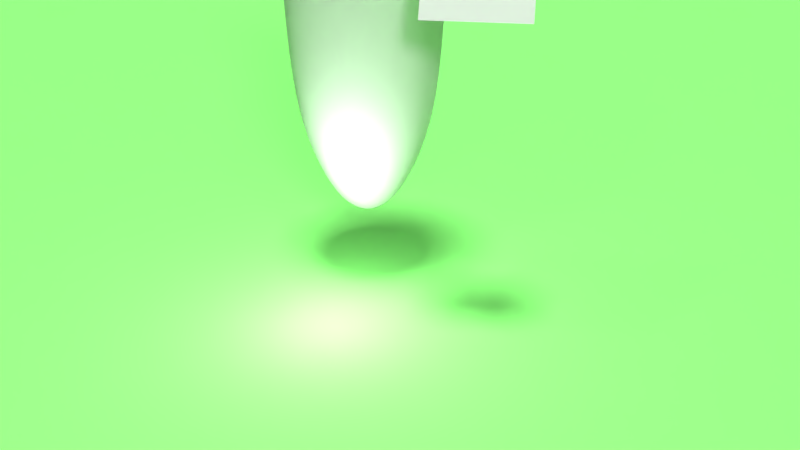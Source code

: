 # Source: Usuario.blend  (saved by Blender 2.79.0; exported with 4.5.12 LTS)
import bpy
from mathutils import Matrix  # noqa: F401  (used for matrix-valued properties, if any)

bpy.ops.wm.read_factory_settings(use_empty=True)
scene = bpy.context.scene
scene.name = 'Scene'

# ---- collections
col_collection_1 = bpy.data.collections.new('Collection 1'); scene.collection.children.link(col_collection_1)

# ---- materials (node trees are filled in below, after node groups)
mat_material_005 = bpy.data.materials.new('Material.005')
mat_material_005.alpha_threshold = 0.0
mat_material_005.roughness = 0.5
mat_material_002 = bpy.data.materials.new('Material.002')
mat_material_002.alpha_threshold = 0.0
mat_material_002.roughness = 0.5
mat_material_001 = bpy.data.materials.new('Material.001')
mat_material_001.alpha_threshold = 0.0
mat_material_001.roughness = 0.5

# ---- material node trees
mat_material_005.use_nodes = True; mat_material_005.node_tree.nodes.clear()
_N = mat_material_005.node_tree.nodes; _L = mat_material_005.node_tree.links
n0 = _N.new('ShaderNodeOutputMaterial'); n0.name = 'Material Output'; n0.location = (300, 300)
n1 = _N.new('ShaderNodeBsdfDiffuse'); n1.name = 'Diffuse BSDF'; n1.location = (10, 300)
n1.inputs[0].default_value = (0.2789, 1.0, 0.2122, 1.0)
_L.new(n1.outputs[0], n0.inputs[0])
n0.is_active_output = True
mat_material_002.use_nodes = True; mat_material_002.node_tree.nodes.clear()
_N = mat_material_002.node_tree.nodes; _L = mat_material_002.node_tree.links
n0 = _N.new('ShaderNodeOutputMaterial'); n0.name = 'Material Output'; n0.location = (300, 300)
n1 = _N.new('ShaderNodeBsdfDiffuse'); n1.name = 'Diffuse BSDF'; n1.location = (10, 300)
_L.new(n1.outputs[0], n0.inputs[0])
n0.is_active_output = True
mat_material_001.use_nodes = True; mat_material_001.node_tree.nodes.clear()
_N = mat_material_001.node_tree.nodes; _L = mat_material_001.node_tree.links
n0 = _N.new('ShaderNodeOutputMaterial'); n0.name = 'Material Output'; n0.location = (300, 300)
n1 = _N.new('ShaderNodeBsdfDiffuse'); n1.name = 'Diffuse BSDF'; n1.location = (10, 300)
n1.inputs[0].default_value = (0.723, 0.723, 0.723, 1.0)
_L.new(n1.outputs[0], n0.inputs[0])
n0.is_active_output = True

# ---- world
world_world = bpy.data.worlds.new('World'); scene.world = world_world
world_world.color = (0.05088, 0.05088, 0.05088)
world_world.use_sun_shadow = False
world_world.sun_shadow_jitter_overblur = 0.0
world_world.cycles.sampling_method = 'MANUAL'

# ---- cameras
cam_camera = bpy.data.cameras.new('Camera')
cam_camera.clip_end = 100.0
cam_camera.lens = 35.0
cam_camera.sensor_width = 32.0
cam_camera.sensor_height = 18.0
cam_camera.ortho_scale = 7.314
cam_camera.dof.focus_distance = 0.0

# ---- lights
light_lamp = bpy.data.lights.new('Lamp', 'POINT')
light_lamp.transmission_factor = 0.0
light_lamp.cutoff_distance = 30.0
light_lamp.energy = 3.0
light_lamp.shadow_buffer_clip_start = 1.001
light_lamp.shadow_soft_size = 0.1
light_lamp.shadow_maximum_resolution = 0.006
light_lamp.use_absolute_resolution = True
light_lamp_001 = bpy.data.lights.new('Lamp.001', 'SUN')
light_lamp_001.transmission_factor = 0.0
light_lamp_001.cutoff_distance = 30.0
light_lamp_001.angle = 0.1993
light_lamp_001.energy = 3.0
light_lamp_001.shadow_buffer_clip_start = 1.001
light_lamp_001.shadow_soft_size = 0.1
light_lamp_001.shadow_cascade_max_distance = 1000.0
light_lamp_002 = bpy.data.lights.new('Lamp.002', 'POINT')
light_lamp_002.transmission_factor = 0.0
light_lamp_002.cutoff_distance = 30.0
light_lamp_002.energy = 100.0
light_lamp_002.shadow_buffer_clip_start = 1.001
light_lamp_002.shadow_soft_size = 0.1
light_lamp_002.shadow_maximum_resolution = 0.006
light_lamp_002.use_absolute_resolution = True
light_lamp_003 = bpy.data.lights.new('Lamp.003', 'SUN')
light_lamp_003.transmission_factor = 0.0
light_lamp_003.cutoff_distance = 30.0
light_lamp_003.angle = 0.1993
light_lamp_003.energy = 1.0
light_lamp_003.shadow_buffer_clip_start = 1.001
light_lamp_003.shadow_soft_size = 0.1
light_lamp_003.shadow_cascade_max_distance = 1000.0
light_lamp_004 = bpy.data.lights.new('Lamp.004', 'POINT')
light_lamp_004.transmission_factor = 0.0
light_lamp_004.cutoff_distance = 30.0
light_lamp_004.energy = 100.0
light_lamp_004.shadow_buffer_clip_start = 1.001
light_lamp_004.shadow_soft_size = 0.1
light_lamp_004.shadow_maximum_resolution = 0.006
light_lamp_004.use_absolute_resolution = True

# ---- meshes
me_plane_001 = bpy.data.meshes.new('Plane.001')
me_plane_001.from_pydata([(-1.0, -1.0, 0.0), (1.0, -1.0, 0.0), (-1.0, 1.0, 0.0), (1.0, 1.0, 0.0)], [], [(0, 1, 3, 2)])
me_plane_001.materials.append(mat_material_005)
me_plane_001.use_remesh_preserve_volume = False
me_plane_001.use_remesh_preserve_attributes = False
me_plane_001.use_mirror_vertex_groups = False
me_plane_001.update()
me_plane = bpy.data.meshes.new('Plane')
me_plane.from_pydata([(-1.0, -1.0, 0.0), (1.0, -1.0, 0.0), (-1.0, 1.0, 0.0), (1.0, 1.0, 0.0)], [], [(0, 1, 3, 2)])
me_plane.materials.append(mat_material_002)
me_plane.use_remesh_preserve_volume = False
me_plane.use_remesh_preserve_attributes = False
me_plane.use_mirror_vertex_groups = False
me_plane.update()
me_cylinder = bpy.data.meshes.new('Cylinder')
me_cylinder.from_pydata([(7.443e-08, 0.09776, -0.9163), (5.871e-08, 0.3207, 1.0), (0.01746, 0.09619, -0.9163), (0.05726, 0.3155, 1.0), (0.03435, 0.09153, -0.9163), (0.1127, 0.3002, 1.0), (0.05014, 0.08392, -0.9163), (0.1645, 0.2753, 1.0), (0.06432, 0.07362, -0.9163), (0.211, 0.2415, 1.0), (0.07643, 0.06095, -0.9163), (0.2507, 0.1999, 1.0), (0.08609, 0.04633, -0.9163), (0.2824, 0.152, 1.0), (0.09297, 0.03021, -0.9163), (0.305, 0.09909, 1.0), (0.09687, 0.01312, -0.9163), (0.3178, 0.04304, 1.0), (0.09766, -0.004386, -0.9163), (0.3203, -0.01439, 1.0), (0.09531, -0.02175, -0.9163), (0.3126, -0.07136, 1.0), (0.08989, -0.03842, -0.9163), (0.2949, -0.126, 1.0), (0.08159, -0.05385, -0.9163), (0.2676, -0.1767, 1.0), (0.07066, -0.06756, -0.9163), (0.2318, -0.2216, 1.0), (0.05746, -0.07909, -0.9163), (0.1885, -0.2594, 1.0), (0.04242, -0.08808, -0.9163), (0.1391, -0.2889, 1.0), (0.02601, -0.09424, -0.9163), (0.08531, -0.3091, 1.0), (0.008763, -0.09737, -0.9163), (0.02874, -0.3194, 1.0), (-0.008763, -0.09737, -0.9163), (-0.02874, -0.3194, 1.0), (-0.02601, -0.09424, -0.9163), (-0.08531, -0.3091, 1.0), (-0.04242, -0.08808, -0.9163), (-0.1391, -0.2889, 1.0), (-0.05746, -0.07909, -0.9163), (-0.1885, -0.2594, 1.0), (-0.07066, -0.06756, -0.9163), (-0.2318, -0.2216, 1.0), (-0.08159, -0.05386, -0.9163), (-0.2676, -0.1767, 1.0), (-0.08989, -0.03842, -0.9163), (-0.2949, -0.126, 1.0), (-0.09531, -0.02175, -0.9163), (-0.3126, -0.07136, 1.0), (-0.09766, -0.004386, -0.9163), (-0.3203, -0.01439, 1.0), (-0.09687, 0.01312, -0.9163), (-0.3178, 0.04304, 1.0), (-0.09297, 0.03021, -0.9163), (-0.305, 0.09909, 1.0), (-0.08609, 0.04633, -0.9163), (-0.2824, 0.152, 1.0), (-0.07643, 0.06095, -0.9163), (-0.2507, 0.1999, 1.0), (-0.06432, 0.07362, -0.9163), (-0.211, 0.2415, 1.0), (-0.05014, 0.08392, -0.9163), (-0.1645, 0.2753, 1.0), (-0.03435, 0.09153, -0.9163), (-0.1127, 0.3002, 1.0), (-0.01746, 0.09619, -0.9163), (-0.05726, 0.3155, 1.0), (0.0, 1.0, 0.3403), (0.1786, 0.9839, 0.3403), (0.3514, 0.9362, 0.3403), (0.5129, 0.8584, 0.3403), (0.6579, 0.7531, 0.3403), (0.7818, 0.6235, 0.3403), (0.8806, 0.4739, 0.3403), (0.9511, 0.309, 0.3403), (0.9909, 0.1342, 0.3403), (0.999, -0.04486, 0.3403), (0.9749, -0.2225, 0.3403), (0.9195, -0.393, 0.3403), (0.8346, -0.5509, 0.3403), (0.7228, -0.6911, 0.3403), (0.5878, -0.809, 0.3403), (0.4339, -0.901, 0.3403), (0.266, -0.964, 0.3403), (0.08964, -0.996, 0.3403), (-0.08964, -0.996, 0.3403), (-0.266, -0.964, 0.3403), (-0.4339, -0.901, 0.3403), (-0.5878, -0.809, 0.3403), (-0.7228, -0.6911, 0.3403), (-0.8346, -0.5509, 0.3403), (-0.9195, -0.393, 0.3403), (-0.9749, -0.2225, 0.3403), (-0.999, -0.04486, 0.3403), (-0.9909, 0.1342, 0.3403), (-0.9511, 0.309, 0.3403), (-0.8806, 0.4739, 0.3403), (-0.7818, 0.6235, 0.3403), (-0.6579, 0.7531, 0.3403), (-0.5129, 0.8584, 0.3403), (-0.3514, 0.9362, 0.3403), (-0.1786, 0.9839, 0.3403), (0.1648, 0.9082, -0.2599), (0.3243, 0.8642, -0.2599), (0.4734, 0.7924, -0.2599), (0.6073, 0.6951, -0.2599), (0.7217, 0.5755, -0.2599), (0.8128, 0.4374, -0.2599), (0.8779, 0.2852, -0.2599), (0.9147, 0.1239, -0.2599), (0.9221, -0.04141, -0.2599), (0.8999, -0.2054, -0.2599), (0.8488, -0.3628, -0.2599), (0.7703, -0.5085, -0.2599), (0.6672, -0.6379, -0.2599), (0.5425, -0.7468, -0.2599), (0.4005, -0.8316, -0.2599), (0.2456, -0.8898, -0.2599), (0.08274, -0.9193, -0.2599), (-0.08274, -0.9193, -0.2599), (-0.2456, -0.8898, -0.2599), (-0.4005, -0.8316, -0.2599), (-0.5425, -0.7467, -0.2599), (-0.6672, -0.6379, -0.2599), (-0.7703, -0.5085, -0.2599), (-0.8488, -0.3628, -0.2599), (-0.8999, -0.2054, -0.2599), (-0.9221, -0.04141, -0.2599), (-0.9147, 0.1239, -0.2599), (-0.8779, 0.2852, -0.2599), (-0.8128, 0.4374, -0.2599), (-0.7217, 0.5755, -0.2599), (-0.6073, 0.6951, -0.2599), (-0.4734, 0.7924, -0.2599), (-0.3243, 0.8642, -0.2599), (-0.1648, 0.9082, -0.2599), (5.827e-09, 0.923, -0.2599), (0.1178, 0.6493, -0.6207), (0.2319, 0.6179, -0.6207), (0.3385, 0.5665, -0.6207), (0.4342, 0.497, -0.6207), (0.516, 0.4115, -0.6207), (0.5812, 0.3127, -0.6207), (0.6277, 0.2039, -0.6207), (0.654, 0.08859, -0.6207), (0.6593, -0.02961, -0.6207), (0.6434, -0.1469, -0.6207), (0.6068, -0.2594, -0.6207), (0.5508, -0.3636, -0.6207), (0.477, -0.4561, -0.6207), (0.3879, -0.5339, -0.6207), (0.2863, -0.5946, -0.6207), (0.1756, -0.6362, -0.6207), (0.05916, -0.6573, -0.6207), (-0.05916, -0.6573, -0.6207), (-0.1756, -0.6362, -0.6207), (-0.2863, -0.5946, -0.6207), (-0.3879, -0.5339, -0.6207), (-0.477, -0.4561, -0.6207), (-0.5508, -0.3636, -0.6207), (-0.6068, -0.2594, -0.6207), (-0.6434, -0.1469, -0.6207), (-0.6593, -0.02961, -0.6207), (-0.654, 0.08859, -0.6207), (-0.6277, 0.2039, -0.6207), (-0.5812, 0.3127, -0.6207), (-0.516, 0.4115, -0.6207), (-0.4342, 0.497, -0.6207), (-0.3385, 0.5665, -0.6207), (-0.2319, 0.6179, -0.6207), (-0.1178, 0.6493, -0.6207), (3.59e-08, 0.66, -0.6207), (0.0, 1.0, 0.6334), (0.1786, 0.9839, 0.6334), (0.3514, 0.9362, 0.6334), (0.5129, 0.8584, 0.6334), (0.6579, 0.7531, 0.6334), (0.7818, 0.6235, 0.6334), (0.8806, 0.4739, 0.6334), (0.9511, 0.309, 0.6334), (0.9909, 0.1342, 0.6334), (0.999, -0.04486, 0.6334), (0.9749, -0.2225, 0.6334), (0.9195, -0.393, 0.6334), (0.8346, -0.5509, 0.6334), (0.7228, -0.6911, 0.6334), (0.5878, -0.809, 0.6334), (0.4339, -0.901, 0.6334), (0.266, -0.964, 0.6334), (0.08964, -0.996, 0.6334), (-0.08964, -0.996, 0.6334), (-0.266, -0.964, 0.6334), (-0.4339, -0.901, 0.6334), (-0.5878, -0.809, 0.6334), (-0.7228, -0.6911, 0.6334), (-0.8346, -0.5509, 0.6334), (-0.9195, -0.393, 0.6334), (-0.9749, -0.2225, 0.6334), (-0.999, -0.04486, 0.6334), (-0.9909, 0.1342, 0.6334), (-0.9511, 0.309, 0.6334), (-0.8806, 0.4739, 0.6334), (-0.7818, 0.6235, 0.6334), (-0.6579, 0.7531, 0.6334), (-0.5129, 0.8584, 0.6334), (-0.3514, 0.9362, 0.6334), (-0.1786, 0.9839, 0.6334), (3.864e-09, 0.8849, 0.8901), (0.158, 0.8707, 0.8901), (0.3109, 0.8285, 0.8901), (0.4539, 0.7597, 0.8901), (0.5822, 0.6664, 0.8901), (0.6919, 0.5517, 0.8901), (0.7793, 0.4193, 0.8901), (0.8416, 0.2735, 0.8901), (0.8769, 0.1188, 0.8901), (0.884, -0.0397, 0.8901), (0.8627, -0.1969, 0.8901), (0.8137, -0.3478, 0.8901), (0.7385, -0.4875, 0.8901), (0.6396, -0.6115, 0.8901), (0.5201, -0.7159, 0.8901), (0.384, -0.7973, 0.8901), (0.2354, -0.853, 0.8901), (0.07932, -0.8814, 0.8901), (-0.07932, -0.8814, 0.8901), (-0.2354, -0.853, 0.8901), (-0.384, -0.7973, 0.8901), (-0.5201, -0.7159, 0.8901), (-0.6396, -0.6115, 0.8901), (-0.7385, -0.4875, 0.8901), (-0.8137, -0.3478, 0.8901), (-0.8627, -0.1969, 0.8901), (-0.884, -0.0397, 0.8901), (-0.8769, 0.1188, 0.8901), (-0.8416, 0.2735, 0.8901), (-0.7793, 0.4193, 0.8901), (-0.6919, 0.5517, 0.8901), (-0.5822, 0.6664, 0.8901), (-0.4539, 0.7597, 0.8901), (-0.3109, 0.8285, 0.8901), (-0.158, 0.8707, 0.8901), (1.72e-08, 0.7294, 0.945), (0.1302, 0.7177, 0.945), (0.2563, 0.6829, 0.945), (0.3741, 0.6262, 0.945), (0.4799, 0.5493, 0.945), (0.5703, 0.4548, 0.945), (0.6423, 0.3456, 0.945), (0.6937, 0.2254, 0.945), (0.7228, 0.09791, 0.945), (0.7287, -0.03272, 0.945), (0.7111, -0.1623, 0.945), (0.6707, -0.2867, 0.945), (0.6088, -0.4018, 0.945), (0.5272, -0.5041, 0.945), (0.4287, -0.5901, 0.945), (0.3165, -0.6572, 0.945), (0.1941, -0.7031, 0.945), (0.06538, -0.7265, 0.945), (-0.06538, -0.7265, 0.945), (-0.1941, -0.7031, 0.945), (-0.3165, -0.6572, 0.945), (-0.4287, -0.5901, 0.945), (-0.5272, -0.5041, 0.945), (-0.6088, -0.4018, 0.945), (-0.6707, -0.2867, 0.945), (-0.7111, -0.1623, 0.945), (-0.7287, -0.03272, 0.945), (-0.7228, 0.09791, 0.945), (-0.6937, 0.2254, 0.945), (-0.6423, 0.3456, 0.945), (-0.5703, 0.4548, 0.945), (-0.4799, 0.5493, 0.945), (-0.3741, 0.6262, 0.945), (-0.2563, 0.6829, 0.945), (-0.1302, 0.7177, 0.945), (0.06565, 0.3618, -0.8475), (0.1292, 0.3443, -0.8475), (0.1886, 0.3156, -0.8475), (0.2419, 0.2769, -0.8475), (0.2875, 0.2293, -0.8475), (0.3238, 0.1742, -0.8475), (0.3497, 0.1136, -0.8475), (0.3644, 0.04936, -0.8475), (0.3673, -0.0165, -0.8475), (0.3585, -0.08182, -0.8475), (0.3381, -0.1445, -0.8475), (0.3069, -0.2026, -0.8475), (0.2658, -0.2541, -0.8475), (0.2161, -0.2975, -0.8475), (0.1595, -0.3313, -0.8475), (0.09782, -0.3544, -0.8475), (0.03296, -0.3662, -0.8475), (-0.03296, -0.3662, -0.8475), (-0.09782, -0.3544, -0.8475), (-0.1595, -0.3313, -0.8475), (-0.2161, -0.2975, -0.8475), (-0.2658, -0.2541, -0.8475), (-0.3069, -0.2026, -0.8475), (-0.3381, -0.1445, -0.8475), (-0.3585, -0.08182, -0.8475), (-0.3673, -0.0165, -0.8475), (-0.3644, 0.04936, -0.8475), (-0.3497, 0.1136, -0.8475), (-0.3238, 0.1742, -0.8475), (-0.2875, 0.2293, -0.8475), (-0.2419, 0.2769, -0.8475), (-0.1886, 0.3156, -0.8475), (-0.1292, 0.3443, -0.8475), (-0.06565, 0.3618, -0.8475), (4.627e-08, 0.3677, -0.8475), (0.1725, 0.9505, 0.7909), (0.3395, 0.9045, 0.7909), (0.4955, 0.8293, 0.7909), (0.6356, 0.7275, 0.7909), (0.7553, 0.6023, 0.7909), (0.8507, 0.4578, 0.7909), (0.9188, 0.2985, 0.7909), (0.9573, 0.1297, 0.7909), (0.9651, -0.04334, 0.7909), (0.9418, -0.215, 0.7909), (0.8883, -0.3797, 0.7909), (0.8063, -0.5322, 0.7909), (0.6983, -0.6676, 0.7909), (0.5678, -0.7816, 0.7909), (0.4192, -0.8704, 0.7909), (0.257, -0.9313, 0.7909), (0.0866, -0.9622, 0.7909), (-0.0866, -0.9622, 0.7909), (-0.257, -0.9313, 0.7909), (-0.4192, -0.8704, 0.7909), (-0.5678, -0.7816, 0.7909), (-0.6983, -0.6676, 0.7909), (-0.8063, -0.5322, 0.7909), (-0.8883, -0.3797, 0.7909), (-0.9418, -0.215, 0.7909), (-0.9651, -0.04334, 0.7909), (-0.9573, 0.1297, 0.7909), (-0.9188, 0.2985, 0.7909), (-0.8507, 0.4578, 0.7909), (-0.7553, 0.6023, 0.7909), (-0.6356, 0.7275, 0.7909), (-0.4955, 0.8293, 0.7909), (-0.3395, 0.9045, 0.7909), (-0.1725, 0.9505, 0.7909), (-4.629e-10, 0.9661, 0.7909)], [], [(245, 1, 3, 246), (246, 3, 5, 247), (247, 5, 7, 248), (248, 7, 9, 249), (249, 9, 11, 250), (250, 11, 13, 251), (251, 13, 15, 252), (252, 15, 17, 253), (253, 17, 19, 254), (254, 19, 21, 255), (255, 21, 23, 256), (256, 23, 25, 257), (257, 25, 27, 258), (258, 27, 29, 259), (259, 29, 31, 260), (260, 31, 33, 261), (261, 33, 35, 262), (262, 35, 37, 263), (263, 37, 39, 264), (264, 39, 41, 265), (265, 41, 43, 266), (266, 43, 45, 267), (267, 45, 47, 268), (268, 47, 49, 269), (269, 49, 51, 270), (270, 51, 53, 271), (271, 53, 55, 272), (272, 55, 57, 273), (273, 57, 59, 274), (274, 59, 61, 275), (275, 61, 63, 276), (276, 63, 65, 277), (277, 65, 67, 278), (3, 1, 69, 67, 65, 63, 61, 59, 57, 55, 53, 51, 49, 47, 45, 43, 41, 39, 37, 35, 33, 31, 29, 27, 25, 23, 21, 19, 17, 15, 13, 11, 9, 7, 5), (278, 67, 69, 279), (279, 69, 1, 245), (0, 2, 4, 6, 8, 10, 12, 14, 16, 18, 20, 22, 24, 26, 28, 30, 32, 34, 36, 38, 40, 42, 44, 46, 48, 50, 52, 54, 56, 58, 60, 62, 64, 66, 68), (138, 104, 70, 139), (137, 103, 104, 138), (136, 102, 103, 137), (135, 101, 102, 136), (134, 100, 101, 135), (133, 99, 100, 134), (132, 98, 99, 133), (131, 97, 98, 132), (130, 96, 97, 131), (129, 95, 96, 130), (128, 94, 95, 129), (127, 93, 94, 128), (126, 92, 93, 127), (125, 91, 92, 126), (124, 90, 91, 125), (123, 89, 90, 124), (122, 88, 89, 123), (121, 87, 88, 122), (120, 86, 87, 121), (119, 85, 86, 120), (118, 84, 85, 119), (117, 83, 84, 118), (116, 82, 83, 117), (115, 81, 82, 116), (114, 80, 81, 115), (113, 79, 80, 114), (112, 78, 79, 113), (111, 77, 78, 112), (110, 76, 77, 111), (109, 75, 76, 110), (108, 74, 75, 109), (107, 73, 74, 108), (106, 72, 73, 107), (105, 71, 72, 106), (139, 70, 71, 105), (174, 139, 105, 140), (140, 105, 106, 141), (141, 106, 107, 142), (142, 107, 108, 143), (143, 108, 109, 144), (144, 109, 110, 145), (145, 110, 111, 146), (146, 111, 112, 147), (147, 112, 113, 148), (148, 113, 114, 149), (149, 114, 115, 150), (150, 115, 116, 151), (151, 116, 117, 152), (152, 117, 118, 153), (153, 118, 119, 154), (154, 119, 120, 155), (155, 120, 121, 156), (156, 121, 122, 157), (157, 122, 123, 158), (158, 123, 124, 159), (159, 124, 125, 160), (160, 125, 126, 161), (161, 126, 127, 162), (162, 127, 128, 163), (163, 128, 129, 164), (164, 129, 130, 165), (165, 130, 131, 166), (166, 131, 132, 167), (167, 132, 133, 168), (168, 133, 134, 169), (169, 134, 135, 170), (170, 135, 136, 171), (171, 136, 137, 172), (172, 137, 138, 173), (173, 138, 139, 174), (313, 173, 174, 314), (312, 172, 173, 313), (311, 171, 172, 312), (310, 170, 171, 311), (309, 169, 170, 310), (308, 168, 169, 309), (307, 167, 168, 308), (306, 166, 167, 307), (305, 165, 166, 306), (304, 164, 165, 305), (303, 163, 164, 304), (302, 162, 163, 303), (301, 161, 162, 302), (300, 160, 161, 301), (299, 159, 160, 300), (298, 158, 159, 299), (297, 157, 158, 298), (296, 156, 157, 297), (295, 155, 156, 296), (294, 154, 155, 295), (293, 153, 154, 294), (292, 152, 153, 293), (291, 151, 152, 292), (290, 150, 151, 291), (289, 149, 150, 290), (288, 148, 149, 289), (287, 147, 148, 288), (286, 146, 147, 287), (285, 145, 146, 286), (284, 144, 145, 285), (283, 143, 144, 284), (282, 142, 143, 283), (281, 141, 142, 282), (280, 140, 141, 281), (314, 174, 140, 280), (104, 209, 175, 70), (103, 208, 209, 104), (102, 207, 208, 103), (101, 206, 207, 102), (100, 205, 206, 101), (99, 204, 205, 100), (98, 203, 204, 99), (97, 202, 203, 98), (96, 201, 202, 97), (95, 200, 201, 96), (94, 199, 200, 95), (93, 198, 199, 94), (92, 197, 198, 93), (91, 196, 197, 92), (90, 195, 196, 91), (89, 194, 195, 90), (88, 193, 194, 89), (87, 192, 193, 88), (86, 191, 192, 87), (85, 190, 191, 86), (84, 189, 190, 85), (83, 188, 189, 84), (82, 187, 188, 83), (81, 186, 187, 82), (80, 185, 186, 81), (79, 184, 185, 80), (78, 183, 184, 79), (77, 182, 183, 78), (76, 181, 182, 77), (75, 180, 181, 76), (74, 179, 180, 75), (73, 178, 179, 74), (72, 177, 178, 73), (71, 176, 177, 72), (70, 175, 176, 71), (348, 244, 210, 349), (347, 243, 244, 348), (346, 242, 243, 347), (345, 241, 242, 346), (344, 240, 241, 345), (343, 239, 240, 344), (342, 238, 239, 343), (341, 237, 238, 342), (340, 236, 237, 341), (339, 235, 236, 340), (338, 234, 235, 339), (337, 233, 234, 338), (336, 232, 233, 337), (335, 231, 232, 336), (334, 230, 231, 335), (333, 229, 230, 334), (332, 228, 229, 333), (331, 227, 228, 332), (330, 226, 227, 331), (329, 225, 226, 330), (328, 224, 225, 329), (327, 223, 224, 328), (326, 222, 223, 327), (325, 221, 222, 326), (324, 220, 221, 325), (323, 219, 220, 324), (322, 218, 219, 323), (321, 217, 218, 322), (320, 216, 217, 321), (319, 215, 216, 320), (318, 214, 215, 319), (317, 213, 214, 318), (316, 212, 213, 317), (315, 211, 212, 316), (349, 210, 211, 315), (244, 279, 245, 210), (243, 278, 279, 244), (242, 277, 278, 243), (241, 276, 277, 242), (240, 275, 276, 241), (239, 274, 275, 240), (238, 273, 274, 239), (237, 272, 273, 238), (236, 271, 272, 237), (235, 270, 271, 236), (234, 269, 270, 235), (233, 268, 269, 234), (232, 267, 268, 233), (231, 266, 267, 232), (230, 265, 266, 231), (229, 264, 265, 230), (228, 263, 264, 229), (227, 262, 263, 228), (226, 261, 262, 227), (225, 260, 261, 226), (224, 259, 260, 225), (223, 258, 259, 224), (222, 257, 258, 223), (221, 256, 257, 222), (220, 255, 256, 221), (219, 254, 255, 220), (218, 253, 254, 219), (217, 252, 253, 218), (216, 251, 252, 217), (215, 250, 251, 216), (214, 249, 250, 215), (213, 248, 249, 214), (212, 247, 248, 213), (211, 246, 247, 212), (210, 245, 246, 211), (0, 314, 280, 2), (2, 280, 281, 4), (4, 281, 282, 6), (6, 282, 283, 8), (8, 283, 284, 10), (10, 284, 285, 12), (12, 285, 286, 14), (14, 286, 287, 16), (16, 287, 288, 18), (18, 288, 289, 20), (20, 289, 290, 22), (22, 290, 291, 24), (24, 291, 292, 26), (26, 292, 293, 28), (28, 293, 294, 30), (30, 294, 295, 32), (32, 295, 296, 34), (34, 296, 297, 36), (36, 297, 298, 38), (38, 298, 299, 40), (40, 299, 300, 42), (42, 300, 301, 44), (44, 301, 302, 46), (46, 302, 303, 48), (48, 303, 304, 50), (50, 304, 305, 52), (52, 305, 306, 54), (54, 306, 307, 56), (56, 307, 308, 58), (58, 308, 309, 60), (60, 309, 310, 62), (62, 310, 311, 64), (64, 311, 312, 66), (66, 312, 313, 68), (68, 313, 314, 0), (175, 349, 315, 176), (176, 315, 316, 177), (177, 316, 317, 178), (178, 317, 318, 179), (179, 318, 319, 180), (180, 319, 320, 181), (181, 320, 321, 182), (182, 321, 322, 183), (183, 322, 323, 184), (184, 323, 324, 185), (185, 324, 325, 186), (186, 325, 326, 187), (187, 326, 327, 188), (188, 327, 328, 189), (189, 328, 329, 190), (190, 329, 330, 191), (191, 330, 331, 192), (192, 331, 332, 193), (193, 332, 333, 194), (194, 333, 334, 195), (195, 334, 335, 196), (196, 335, 336, 197), (197, 336, 337, 198), (198, 337, 338, 199), (199, 338, 339, 200), (200, 339, 340, 201), (201, 340, 341, 202), (202, 341, 342, 203), (203, 342, 343, 204), (204, 343, 344, 205), (205, 344, 345, 206), (206, 345, 346, 207), (207, 346, 347, 208), (208, 347, 348, 209), (209, 348, 349, 175)])
me_cylinder.polygons.foreach_set('use_smooth', [True] * 317)
me_cylinder.materials.append(mat_material_001)
me_cylinder.use_remesh_preserve_volume = False
me_cylinder.use_remesh_preserve_attributes = False
me_cylinder.use_mirror_vertex_groups = False
me_cylinder.update()
me_sphere = bpy.data.meshes.new('Sphere')
me_sphere.from_pydata([(0.0, 0.1951, 0.9808), (0.0, 0.3827, 0.9239), (0.0, 0.5556, 0.8315), (0.0, 0.7071, 0.7071), (0.0, 0.8315, 0.5556), (0.0, 0.9239, 0.3827), (0.0, 0.9808, 0.1951), (0.0, 1.0, 7.55e-08), (0.0, 0.9808, -0.1951), (0.0, 0.5556, -0.8315), (0.03806, 0.1913, 0.9808), (0.07466, 0.3753, 0.9239), (0.1084, 0.5449, 0.8315), (0.1379, 0.6935, 0.7071), (0.1622, 0.8155, 0.5556), (0.1802, 0.9061, 0.3827), (0.1913, 0.9619, 0.1951), (0.1951, 0.9808, 7.55e-08), (0.1913, 0.9619, -0.1951), (0.1802, 0.9061, -0.3827), (0.1622, 0.8155, -0.5556), (0.1379, 0.6935, -0.7071), (0.1084, 0.5449, -0.8315), (0.07466, 0.3753, -0.9239), (0.03806, 0.1913, -0.9808), (0.07466, 0.1802, 0.9808), (0.1464, 0.3536, 0.9239), (0.2126, 0.5133, 0.8315), (0.2706, 0.6533, 0.7071), (0.3182, 0.7682, 0.5556), (0.3536, 0.8536, 0.3827), (0.3753, 0.9061, 0.1951), (0.3827, 0.9239, 7.55e-08), (0.3753, 0.9061, -0.1951), (0.3536, 0.8536, -0.3827), (0.3182, 0.7682, -0.5556), (0.2706, 0.6533, -0.7071), (0.2126, 0.5133, -0.8315), (0.1464, 0.3536, -0.9239), (0.07466, 0.1802, -0.9808), (0.1084, 0.1622, 0.9808), (0.2126, 0.3182, 0.9239), (0.3087, 0.4619, 0.8315), (0.3928, 0.5879, 0.7071), (0.4619, 0.6913, 0.5556), (0.5133, 0.7682, 0.3827), (0.5449, 0.8155, 0.1951), (0.5556, 0.8315, 7.55e-08), (0.5449, 0.8155, -0.1951), (0.5133, 0.7682, -0.3827), (0.4619, 0.6913, -0.5556), (0.3928, 0.5879, -0.7071), (0.3087, 0.4619, -0.8315), (0.2126, 0.3182, -0.9239), (0.1084, 0.1622, -0.9808), (0.1379, 0.1379, 0.9808), (0.2706, 0.2706, 0.9239), (0.3928, 0.3928, 0.8315), (0.5, 0.5, 0.7071), (0.5879, 0.5879, 0.5556), (0.6533, 0.6533, 0.3827), (0.6935, 0.6935, 0.1951), (0.7071, 0.7071, 7.55e-08), (0.6935, 0.6935, -0.1951), (0.6533, 0.6533, -0.3827), (0.5879, 0.5879, -0.5556), (0.5, 0.5, -0.7071), (0.3928, 0.3928, -0.8315), (0.2706, 0.2706, -0.9239), (0.1379, 0.1379, -0.9808), (0.1622, 0.1084, 0.9808), (0.3182, 0.2126, 0.9239), (0.4619, 0.3087, 0.8315), (0.5879, 0.3928, 0.7071), (0.6913, 0.4619, 0.5556), (0.7682, 0.5133, 0.3827), (0.8155, 0.5449, 0.1951), (0.8315, 0.5556, 7.55e-08), (0.8155, 0.5449, -0.1951), (0.7682, 0.5133, -0.3827), (0.6913, 0.4619, -0.5556), (0.5879, 0.3928, -0.7071), (0.4619, 0.3087, -0.8315), (0.3182, 0.2126, -0.9239), (0.1622, 0.1084, -0.9808), (0.1802, 0.07466, 0.9808), (0.3536, 0.1464, 0.9239), (0.5133, 0.2126, 0.8315), (0.6533, 0.2706, 0.7071), (0.7682, 0.3182, 0.5556), (0.8536, 0.3536, 0.3827), (0.9061, 0.3753, 0.1951), (0.9239, 0.3827, 7.55e-08), (0.9061, 0.3753, -0.1951), (0.8536, 0.3536, -0.3827), (0.7682, 0.3182, -0.5556), (0.6533, 0.2706, -0.7071), (0.5133, 0.2126, -0.8315), (0.3536, 0.1464, -0.9239), (0.1802, 0.07466, -0.9808), (0.1913, 0.03806, 0.9808), (0.3753, 0.07466, 0.9239), (0.5449, 0.1084, 0.8315), (0.6935, 0.1379, 0.7071), (0.8155, 0.1622, 0.5556), (0.9061, 0.1802, 0.3827), (0.9619, 0.1913, 0.1951), (0.9808, 0.1951, 7.55e-08), (0.9619, 0.1913, -0.1951), (0.9061, 0.1802, -0.3827), (0.8155, 0.1622, -0.5556), (0.6935, 0.1379, -0.7071), (0.5449, 0.1084, -0.8315), (0.3753, 0.07466, -0.9239), (0.1913, 0.03806, -0.9808), (0.1951, -3.266e-07, 0.9808), (0.3827, -3.192e-07, 0.9239), (0.5556, -3.117e-07, 0.8315), (0.7071, -3.192e-07, 0.7071), (0.8315, -3.341e-07, 0.5556), (0.9239, -2.745e-07, 0.3827), (0.9808, -3.937e-07, 0.1951), (1.0, -3.788e-07, 7.55e-08), (0.9808, -3.937e-07, -0.1951), (0.9239, -2.298e-07, -0.3827), (0.8315, -3.341e-07, -0.5556), (0.7071, -3.192e-07, -0.7071), (0.5556, -3.415e-07, -0.8315), (0.3827, -3.043e-07, -0.9239), (0.1951, -3.08e-07, -0.9808), (0.1913, -0.03806, 0.9808), (0.3753, -0.07466, 0.9239), (0.5449, -0.1084, 0.8315), (0.6935, -0.138, 0.7071), (0.8155, -0.1622, 0.5556), (0.9061, -0.1802, 0.3827), (0.9619, -0.1913, 0.1951), (0.9808, -0.1951, 7.55e-08), (0.9619, -0.1913, -0.1951), (0.9061, -0.1802, -0.3827), (0.8155, -0.1622, -0.5556), (0.6935, -0.138, -0.7071), (0.5449, -0.1084, -0.8315), (0.3753, -0.07466, -0.9239), (0.1913, -0.03806, -0.9808), (0.1802, -0.07466, 0.9808), (0.3536, -0.1464, 0.9239), (0.5133, -0.2126, 0.8315), (0.6533, -0.2706, 0.7071), (0.7682, -0.3182, 0.5556), (0.8536, -0.3536, 0.3827), (0.9061, -0.3753, 0.1951), (0.9239, -0.3827, 7.55e-08), (0.9061, -0.3753, -0.1951), (0.8536, -0.3536, -0.3827), (0.7682, -0.3182, -0.5556), (0.6533, -0.2706, -0.7071), (0.5133, -0.2126, -0.8315), (0.3536, -0.1464, -0.9239), (0.1802, -0.07466, -0.9808), (0.1622, -0.1084, 0.9808), (0.3182, -0.2126, 0.9239), (0.4619, -0.3087, 0.8315), (0.5879, -0.3928, 0.7071), (0.6913, -0.4619, 0.5556), (0.7682, -0.5133, 0.3827), (0.8155, -0.5449, 0.1951), (0.8315, -0.5556, 7.55e-08), (0.8155, -0.5449, -0.1951), (0.7682, -0.5133, -0.3827), (0.6913, -0.4619, -0.5556), (0.5879, -0.3928, -0.7071), (0.4619, -0.3087, -0.8315), (0.3182, -0.2126, -0.9239), (0.1622, -0.1084, -0.9808), (0.1379, -0.138, 0.9808), (0.2706, -0.2706, 0.9239), (0.3928, -0.3928, 0.8315), (0.5, -0.5, 0.7071), (0.5879, -0.5879, 0.5556), (0.6533, -0.6533, 0.3827), (0.6935, -0.6935, 0.1951), (0.7071, -0.7071, 7.55e-08), (0.6935, -0.6935, -0.1951), (0.6533, -0.6533, -0.3827), (0.5879, -0.5879, -0.5556), (0.5, -0.5, -0.7071), (0.3928, -0.3928, -0.8315), (0.2706, -0.2706, -0.9239), (0.1379, -0.138, -0.9808), (0.1084, -0.1622, 0.9808), (0.2126, -0.3182, 0.9239), (0.3087, -0.4619, 0.8315), (0.3928, -0.5879, 0.7071), (0.4619, -0.6913, 0.5556), (0.5133, -0.7682, 0.3827), (0.5449, -0.8155, 0.1951), (0.5556, -0.8315, 7.55e-08), (0.5449, -0.8155, -0.1951), (0.5133, -0.7682, -0.3827), (0.4619, -0.6913, -0.5556), (0.3928, -0.5879, -0.7071), (0.3087, -0.4619, -0.8315), (0.2126, -0.3182, -0.9239), (0.1084, -0.1622, -0.9808), (0.0, -3.258e-07, -1.0), (0.07466, -0.1802, 0.9808), (0.1464, -0.3536, 0.9239), (0.2126, -0.5133, 0.8315), (0.2706, -0.6533, 0.7071), (0.3182, -0.7682, 0.5556), (0.3536, -0.8536, 0.3827), (0.3753, -0.9061, 0.1951), (0.3827, -0.9239, 7.55e-08), (0.3753, -0.9061, -0.1951), (0.3536, -0.8536, -0.3827), (0.3182, -0.7682, -0.5556), (0.2706, -0.6533, -0.7071), (0.2126, -0.5133, -0.8315), (0.1464, -0.3536, -0.9239), (0.07466, -0.1802, -0.9808), (0.03806, -0.1913, 0.9808), (0.07466, -0.3753, 0.9239), (0.1084, -0.5449, 0.8315), (0.1379, -0.6935, 0.7071), (0.1622, -0.8155, 0.5556), (0.1802, -0.9061, 0.3827), (0.1913, -0.9619, 0.1951), (0.1951, -0.9808, 7.55e-08), (0.1913, -0.9619, -0.1951), (0.1802, -0.9061, -0.3827), (0.1622, -0.8155, -0.5556), (0.1379, -0.6935, -0.7071), (0.1084, -0.5449, -0.8315), (0.07466, -0.3753, -0.9239), (0.03806, -0.1913, -0.9808), (-7.212e-09, -0.1951, 0.9808), (4.122e-08, -0.3827, 0.9239), (2.632e-08, -0.5556, 0.8315), (-2.584e-08, -0.7071, 0.7071), (-8.544e-08, -0.8315, 0.5556), (6.357e-08, -0.9239, 0.3827), (-8.544e-08, -0.9808, 0.1951), (-1.003e-07, -1.0, 7.55e-08), (-8.544e-08, -0.9808, -0.1951), (6.357e-08, -0.9239, -0.3827), (-8.544e-08, -0.8315, -0.5556), (-2.584e-08, -0.7071, -0.7071), (-1.094e-08, -0.5556, -0.8315), (3.964e-09, -0.3827, -0.9239), (3.964e-09, -0.1951, -0.9808), (-0.03806, -0.1913, 0.9808), (-0.07466, -0.3753, 0.9239), (-0.1084, -0.5449, 0.8315), (-0.1379, -0.6935, 0.7071), (-0.1622, -0.8155, 0.5556), (-0.1802, -0.9061, 0.3827), (-0.1913, -0.9619, 0.1951), (-0.1951, -0.9808, 7.55e-08), (-0.1913, -0.9619, -0.1951), (-0.1802, -0.9061, -0.3827), (-0.1622, -0.8155, -0.5556), (-0.1379, -0.6935, -0.7071), (-0.1084, -0.5449, -0.8315), (-0.07466, -0.3753, -0.9239), (-0.03806, -0.1913, -0.9808), (-0.07466, -0.1802, 0.9808), (-0.1464, -0.3536, 0.9239), (-0.2126, -0.5133, 0.8315), (-0.2706, -0.6533, 0.7071), (-0.3182, -0.7682, 0.5556), (-0.3536, -0.8536, 0.3827), (-0.3753, -0.9061, 0.1951), (-0.3827, -0.9239, 7.55e-08), (-0.3753, -0.9061, -0.1951), (-0.3536, -0.8536, -0.3827), (-0.3182, -0.7682, -0.5556), (-0.2706, -0.6533, -0.7071), (-0.2126, -0.5133, -0.8315), (-0.1464, -0.3536, -0.9239), (-0.07466, -0.1802, -0.9808), (-0.1084, -0.1622, 0.9808), (-0.2126, -0.3182, 0.9239), (-0.3087, -0.4619, 0.8315), (-0.3928, -0.5879, 0.7071), (-0.4619, -0.6913, 0.5556), (-0.5133, -0.7682, 0.3827), (-0.5449, -0.8155, 0.1951), (-0.5556, -0.8315, 7.55e-08), (-0.5449, -0.8155, -0.1951), (-0.5133, -0.7682, -0.3827), (-0.4619, -0.6913, -0.5556), (-0.3928, -0.5879, -0.7071), (-0.3087, -0.4619, -0.8315), (-0.2126, -0.3182, -0.9239), (-0.1084, -0.1622, -0.9808), (-2.304e-07, -5.562e-07, 1.0), (-0.1379, -0.138, 0.9808), (-0.2706, -0.2706, 0.9239), (-0.3928, -0.3928, 0.8315), (-0.5, -0.5, 0.7071), (-0.5879, -0.5879, 0.5556), (-0.6533, -0.6533, 0.3827), (-0.6935, -0.6935, 0.1951), (-0.7071, -0.7071, 7.55e-08), (-0.6935, -0.6935, -0.1951), (-0.6533, -0.6533, -0.3827), (-0.5879, -0.5879, -0.5556), (-0.5, -0.5, -0.7071), (-0.3928, -0.3928, -0.8315), (-0.2706, -0.2706, -0.9239), (-0.1379, -0.1379, -0.9808), (-0.1622, -0.1084, 0.9808), (-0.3182, -0.2126, 0.9239), (-0.4619, -0.3087, 0.8315), (-0.5879, -0.3928, 0.7071), (-0.6913, -0.4619, 0.5556), (-0.7682, -0.5133, 0.3827), (-0.8155, -0.5449, 0.1951), (-0.8315, -0.5556, 7.55e-08), (-0.8155, -0.5449, -0.1951), (-0.7682, -0.5133, -0.3827), (-0.6913, -0.4619, -0.5556), (-0.5879, -0.3928, -0.7071), (-0.4619, -0.3087, -0.8315), (-0.3182, -0.2126, -0.9239), (-0.1622, -0.1084, -0.9808), (-0.1802, -0.07466, 0.9808), (-0.3536, -0.1464, 0.9239), (-0.5133, -0.2126, 0.8315), (-0.6533, -0.2706, 0.7071), (-0.7682, -0.3182, 0.5556), (-0.8536, -0.3536, 0.3827), (-0.9061, -0.3753, 0.1951), (-0.9239, -0.3827, 7.55e-08), (-0.9061, -0.3753, -0.1951), (-0.8536, -0.3536, -0.3827), (-0.7682, -0.3182, -0.5556), (-0.6533, -0.2706, -0.7071), (-0.5133, -0.2126, -0.8315), (-0.3536, -0.1464, -0.9239), (-0.1802, -0.07466, -0.9808), (-0.1913, -0.03806, 0.9808), (-0.3753, -0.07466, 0.9239), (-0.5449, -0.1084, 0.8315), (-0.6935, -0.1379, 0.7071), (-0.8155, -0.1622, 0.5556), (-0.9061, -0.1802, 0.3827), (-0.9619, -0.1913, 0.1951), (-0.9808, -0.1951, 7.55e-08), (-0.9619, -0.1913, -0.1951), (-0.9061, -0.1802, -0.3827), (-0.8155, -0.1622, -0.5556), (-0.6935, -0.1379, -0.7071), (-0.5449, -0.1084, -0.8315), (-0.3753, -0.07466, -0.9239), (-0.1913, -0.03806, -0.9808), (-0.1951, -3.117e-07, 0.9808), (-0.3827, -2.819e-07, 0.9239), (-0.5556, -2.819e-07, 0.8315), (-0.7071, -1.851e-07, 0.7071), (-0.8315, -1.404e-07, 0.5556), (-0.9239, -3.192e-07, 0.3827), (-0.9808, -9.567e-08, 0.1951), (-1.0, -1.404e-07, 7.55e-08), (-0.9808, -9.567e-08, -0.1951), (-0.9239, -3.192e-07, -0.3827), (-0.8315, -1.404e-07, -0.5556), (-0.7071, -1.851e-07, -0.7071), (-0.5556, -2.596e-07, -0.8315), (-0.3827, -2.521e-07, -0.9239), (-0.1951, -3.155e-07, -0.9808), (-0.1913, 0.03806, 0.9808), (-0.3753, 0.07466, 0.9239), (-0.5449, 0.1084, 0.8315), (-0.6935, 0.1379, 0.7071), (-0.8155, 0.1622, 0.5556), (-0.9061, 0.1802, 0.3827), (-0.9619, 0.1913, 0.1951), (-0.9808, 0.1951, 7.55e-08), (-0.9619, 0.1913, -0.1951), (-0.9061, 0.1802, -0.3827), (-0.8155, 0.1622, -0.5556), (-0.6935, 0.1379, -0.7071), (-0.5449, 0.1084, -0.8315), (-0.3753, 0.07466, -0.9239), (-0.1913, 0.03806, -0.9808), (-0.1802, 0.07466, 0.9808), (-0.3536, 0.1464, 0.9239), (-0.5133, 0.2126, 0.8315), (-0.6533, 0.2706, 0.7071), (-0.7682, 0.3182, 0.5556), (-0.8536, 0.3536, 0.3827), (-0.9061, 0.3753, 0.1951), (-0.9239, 0.3827, 7.55e-08), (-0.9061, 0.3753, -0.1951), (-0.8536, 0.3536, -0.3827), (-0.7682, 0.3182, -0.5556), (-0.6533, 0.2706, -0.7071), (-0.5133, 0.2126, -0.8315), (-0.3536, 0.1464, -0.9239), (-0.1802, 0.07466, -0.9808), (-0.1622, 0.1084, 0.9808), (-0.3182, 0.2126, 0.9239), (-0.4619, 0.3087, 0.8315), (-0.5879, 0.3928, 0.7071), (-0.6913, 0.4619, 0.5556), (-0.7682, 0.5133, 0.3827), (-0.8155, 0.5449, 0.1951), (-0.8315, 0.5556, 7.55e-08), (-0.8155, 0.5449, -0.1951), (-0.7682, 0.5133, -0.3827), (-0.6913, 0.4619, -0.5556), (-0.5879, 0.3928, -0.7071), (-0.4619, 0.3087, -0.8315), (-0.3182, 0.2126, -0.9239), (-0.1622, 0.1084, -0.9808), (-0.1379, 0.1379, 0.9808), (-0.2706, 0.2706, 0.9239), (-0.3928, 0.3928, 0.8315), (-0.5, 0.5, 0.7071), (-0.5879, 0.5879, 0.5556), (-0.6533, 0.6533, 0.3827), (-0.6935, 0.6935, 0.1951), (-0.7071, 0.7071, 7.55e-08), (-0.6935, 0.6935, -0.1951), (-0.6533, 0.6533, -0.3827), (-0.5879, 0.5879, -0.5556), (-0.5, 0.5, -0.7071), (-0.3928, 0.3928, -0.8315), (-0.2706, 0.2706, -0.9239), (-0.1379, 0.1379, -0.9808), (-0.1084, 0.1622, 0.9808), (-0.2126, 0.3182, 0.9239), (-0.3087, 0.4619, 0.8315), (-0.3928, 0.5879, 0.7071), (-0.4619, 0.6913, 0.5556), (-0.5133, 0.7682, 0.3827), (-0.5449, 0.8155, 0.1951), (-0.5556, 0.8315, 7.55e-08), (-0.5449, 0.8155, -0.1951), (-0.5133, 0.7682, -0.3827), (-0.4619, 0.6913, -0.5556), (-0.3928, 0.5879, -0.7071), (-0.3087, 0.4619, -0.8315), (-0.2126, 0.3182, -0.9239), (-0.1084, 0.1622, -0.9808), (-0.07466, 0.1802, 0.9808), (-0.1464, 0.3536, 0.9239), (-0.2126, 0.5133, 0.8315), (-0.2706, 0.6533, 0.7071), (-0.3182, 0.7682, 0.5556), (-0.3536, 0.8536, 0.3827), (-0.3753, 0.9061, 0.1951), (-0.3827, 0.9239, 7.55e-08), (-0.3753, 0.9061, -0.1951), (-0.3536, 0.8536, -0.3827), (-0.3182, 0.7682, -0.5556), (-0.2706, 0.6533, -0.7071), (-0.2126, 0.5133, -0.8315), (-0.1464, 0.3536, -0.9239), (-0.07466, 0.1802, -0.9808), (-0.03806, 0.1913, 0.9808), (-0.07466, 0.3753, 0.9239), (-0.1084, 0.5449, 0.8315), (-0.1379, 0.6935, 0.7071), (-0.1622, 0.8155, 0.5556), (-0.1802, 0.9061, 0.3827), (-0.1913, 0.9619, 0.1951), (-0.1951, 0.9808, 7.55e-08), (-0.1913, 0.9619, -0.1951), (-0.1802, 0.9061, -0.3827), (-0.1622, 0.8155, -0.5556), (-0.1379, 0.6935, -0.7071), (-0.1084, 0.5449, -0.8315), (-0.07466, 0.3753, -0.9239), (-0.03806, 0.1913, -0.9808), (6.357e-08, 0.9239, -0.3827), (2.722e-07, 0.8315, -0.5556), (1.53e-07, 0.7071, -0.7071), (7.847e-08, 0.3827, -0.9239), (1.514e-08, 0.1951, -0.9808)], [], [(6, 5, 15, 16), (481, 480, 23, 24), (7, 6, 16, 17), (0, 296, 10), (205, 481, 24), (8, 7, 17, 18), (1, 0, 10, 11), (477, 8, 18, 19), (2, 1, 11, 12), (478, 477, 19, 20), (3, 2, 12, 13), (479, 478, 20, 21), (4, 3, 13, 14), (9, 479, 21, 22), (5, 4, 14, 15), (480, 9, 22, 23), (22, 21, 36, 37), (15, 14, 29, 30), (23, 22, 37, 38), (16, 15, 30, 31), (24, 23, 38, 39), (17, 16, 31, 32), (10, 296, 25), (205, 24, 39), (18, 17, 32, 33), (11, 10, 25, 26), (19, 18, 33, 34), (12, 11, 26, 27), (20, 19, 34, 35), (13, 12, 27, 28), (21, 20, 35, 36), (14, 13, 28, 29), (34, 33, 48, 49), (27, 26, 41, 42), (35, 34, 49, 50), (28, 27, 42, 43), (36, 35, 50, 51), (29, 28, 43, 44), (37, 36, 51, 52), (30, 29, 44, 45), (38, 37, 52, 53), (31, 30, 45, 46), (39, 38, 53, 54), (32, 31, 46, 47), (25, 296, 40), (205, 39, 54), (33, 32, 47, 48), (26, 25, 40, 41), (53, 52, 67, 68), (46, 45, 60, 61), (54, 53, 68, 69), (47, 46, 61, 62), (40, 296, 55), (205, 54, 69), (48, 47, 62, 63), (41, 40, 55, 56), (49, 48, 63, 64), (42, 41, 56, 57), (50, 49, 64, 65), (43, 42, 57, 58), (51, 50, 65, 66), (44, 43, 58, 59), (52, 51, 66, 67), (45, 44, 59, 60), (57, 56, 71, 72), (65, 64, 79, 80), (58, 57, 72, 73), (66, 65, 80, 81), (59, 58, 73, 74), (67, 66, 81, 82), (60, 59, 74, 75), (68, 67, 82, 83), (61, 60, 75, 76), (69, 68, 83, 84), (62, 61, 76, 77), (55, 296, 70), (205, 69, 84), (63, 62, 77, 78), (56, 55, 70, 71), (64, 63, 78, 79), (76, 75, 90, 91), (84, 83, 98, 99), (77, 76, 91, 92), (70, 296, 85), (205, 84, 99), (78, 77, 92, 93), (71, 70, 85, 86), (79, 78, 93, 94), (72, 71, 86, 87), (80, 79, 94, 95), (73, 72, 87, 88), (81, 80, 95, 96), (74, 73, 88, 89), (82, 81, 96, 97), (75, 74, 89, 90), (83, 82, 97, 98), (95, 94, 109, 110), (88, 87, 102, 103), (96, 95, 110, 111), (89, 88, 103, 104), (97, 96, 111, 112), (90, 89, 104, 105), (98, 97, 112, 113), (91, 90, 105, 106), (99, 98, 113, 114), (92, 91, 106, 107), (85, 296, 100), (205, 99, 114), (93, 92, 107, 108), (86, 85, 100, 101), (94, 93, 108, 109), (87, 86, 101, 102), (114, 113, 128, 129), (107, 106, 121, 122), (100, 296, 115), (205, 114, 129), (108, 107, 122, 123), (101, 100, 115, 116), (109, 108, 123, 124), (102, 101, 116, 117), (110, 109, 124, 125), (103, 102, 117, 118), (111, 110, 125, 126), (104, 103, 118, 119), (112, 111, 126, 127), (105, 104, 119, 120), (113, 112, 127, 128), (106, 105, 120, 121), (118, 117, 132, 133), (126, 125, 140, 141), (119, 118, 133, 134), (127, 126, 141, 142), (120, 119, 134, 135), (128, 127, 142, 143), (121, 120, 135, 136), (129, 128, 143, 144), (122, 121, 136, 137), (115, 296, 130), (205, 129, 144), (123, 122, 137, 138), (116, 115, 130, 131), (124, 123, 138, 139), (117, 116, 131, 132), (125, 124, 139, 140), (137, 136, 151, 152), (130, 296, 145), (205, 144, 159), (138, 137, 152, 153), (131, 130, 145, 146), (139, 138, 153, 154), (132, 131, 146, 147), (140, 139, 154, 155), (133, 132, 147, 148), (141, 140, 155, 156), (134, 133, 148, 149), (142, 141, 156, 157), (135, 134, 149, 150), (143, 142, 157, 158), (136, 135, 150, 151), (144, 143, 158, 159), (156, 155, 170, 171), (149, 148, 163, 164), (157, 156, 171, 172), (150, 149, 164, 165), (158, 157, 172, 173), (151, 150, 165, 166), (159, 158, 173, 174), (152, 151, 166, 167), (145, 296, 160), (205, 159, 174), (153, 152, 167, 168), (146, 145, 160, 161), (154, 153, 168, 169), (147, 146, 161, 162), (155, 154, 169, 170), (148, 147, 162, 163), (205, 174, 189), (168, 167, 182, 183), (161, 160, 175, 176), (169, 168, 183, 184), (162, 161, 176, 177), (170, 169, 184, 185), (163, 162, 177, 178), (171, 170, 185, 186), (164, 163, 178, 179), (172, 171, 186, 187), (165, 164, 179, 180), (173, 172, 187, 188), (166, 165, 180, 181), (174, 173, 188, 189), (167, 166, 181, 182), (160, 296, 175), (187, 186, 201, 202), (180, 179, 194, 195), (188, 187, 202, 203), (181, 180, 195, 196), (189, 188, 203, 204), (182, 181, 196, 197), (175, 296, 190), (205, 189, 204), (183, 182, 197, 198), (176, 175, 190, 191), (184, 183, 198, 199), (177, 176, 191, 192), (185, 184, 199, 200), (178, 177, 192, 193), (186, 185, 200, 201), (179, 178, 193, 194), (191, 190, 206, 207), (199, 198, 214, 215), (192, 191, 207, 208), (200, 199, 215, 216), (193, 192, 208, 209), (201, 200, 216, 217), (194, 193, 209, 210), (202, 201, 217, 218), (195, 194, 210, 211), (203, 202, 218, 219), (196, 195, 211, 212), (204, 203, 219, 220), (197, 196, 212, 213), (190, 296, 206), (205, 204, 220), (198, 197, 213, 214), (211, 210, 225, 226), (219, 218, 233, 234), (212, 211, 226, 227), (220, 219, 234, 235), (213, 212, 227, 228), (206, 296, 221), (205, 220, 235), (214, 213, 228, 229), (207, 206, 221, 222), (215, 214, 229, 230), (208, 207, 222, 223), (216, 215, 230, 231), (209, 208, 223, 224), (217, 216, 231, 232), (210, 209, 224, 225), (218, 217, 232, 233), (230, 229, 244, 245), (223, 222, 237, 238), (231, 230, 245, 246), (224, 223, 238, 239), (232, 231, 246, 247), (225, 224, 239, 240), (233, 232, 247, 248), (226, 225, 240, 241), (234, 233, 248, 249), (227, 226, 241, 242), (235, 234, 249, 250), (228, 227, 242, 243), (221, 296, 236), (205, 235, 250), (229, 228, 243, 244), (222, 221, 236, 237), (249, 248, 263, 264), (242, 241, 256, 257), (250, 249, 264, 265), (243, 242, 257, 258), (236, 296, 251), (205, 250, 265), (244, 243, 258, 259), (237, 236, 251, 252), (245, 244, 259, 260), (238, 237, 252, 253), (246, 245, 260, 261), (239, 238, 253, 254), (247, 246, 261, 262), (240, 239, 254, 255), (248, 247, 262, 263), (241, 240, 255, 256), (253, 252, 267, 268), (261, 260, 275, 276), (254, 253, 268, 269), (262, 261, 276, 277), (255, 254, 269, 270), (263, 262, 277, 278), (256, 255, 270, 271), (264, 263, 278, 279), (257, 256, 271, 272), (265, 264, 279, 280), (258, 257, 272, 273), (251, 296, 266), (205, 265, 280), (259, 258, 273, 274), (252, 251, 266, 267), (260, 259, 274, 275), (272, 271, 286, 287), (280, 279, 294, 295), (273, 272, 287, 288), (266, 296, 281), (205, 280, 295), (274, 273, 288, 289), (267, 266, 281, 282), (275, 274, 289, 290), (268, 267, 282, 283), (276, 275, 290, 291), (269, 268, 283, 284), (277, 276, 291, 292), (270, 269, 284, 285), (278, 277, 292, 293), (271, 270, 285, 286), (279, 278, 293, 294), (291, 290, 306, 307), (284, 283, 299, 300), (292, 291, 307, 308), (285, 284, 300, 301), (293, 292, 308, 309), (286, 285, 301, 302), (294, 293, 309, 310), (287, 286, 302, 303), (295, 294, 310, 311), (288, 287, 303, 304), (281, 296, 297), (205, 295, 311), (289, 288, 304, 305), (282, 281, 297, 298), (290, 289, 305, 306), (283, 282, 298, 299), (311, 310, 325, 326), (304, 303, 318, 319), (297, 296, 312), (205, 311, 326), (305, 304, 319, 320), (298, 297, 312, 313), (306, 305, 320, 321), (299, 298, 313, 314), (307, 306, 321, 322), (300, 299, 314, 315), (308, 307, 322, 323), (301, 300, 315, 316), (309, 308, 323, 324), (302, 301, 316, 317), (310, 309, 324, 325), (303, 302, 317, 318), (323, 322, 337, 338), (316, 315, 330, 331), (324, 323, 338, 339), (317, 316, 331, 332), (325, 324, 339, 340), (318, 317, 332, 333), (326, 325, 340, 341), (319, 318, 333, 334), (312, 296, 327), (205, 326, 341), (320, 319, 334, 335), (313, 312, 327, 328), (321, 320, 335, 336), (314, 313, 328, 329), (322, 321, 336, 337), (315, 314, 329, 330), (327, 296, 342), (205, 341, 356), (335, 334, 349, 350), (328, 327, 342, 343), (336, 335, 350, 351), (329, 328, 343, 344), (337, 336, 351, 352), (330, 329, 344, 345), (338, 337, 352, 353), (331, 330, 345, 346), (339, 338, 353, 354), (332, 331, 346, 347), (340, 339, 354, 355), (333, 332, 347, 348), (341, 340, 355, 356), (334, 333, 348, 349), (346, 345, 360, 361), (354, 353, 368, 369), (347, 346, 361, 362), (355, 354, 369, 370), (348, 347, 362, 363), (356, 355, 370, 371), (349, 348, 363, 364), (342, 296, 357), (205, 356, 371), (350, 349, 364, 365), (343, 342, 357, 358), (351, 350, 365, 366), (344, 343, 358, 359), (352, 351, 366, 367), (345, 344, 359, 360), (353, 352, 367, 368), (365, 364, 379, 380), (358, 357, 372, 373), (366, 365, 380, 381), (359, 358, 373, 374), (367, 366, 381, 382), (360, 359, 374, 375), (368, 367, 382, 383), (361, 360, 375, 376), (369, 368, 383, 384), (362, 361, 376, 377), (370, 369, 384, 385), (363, 362, 377, 378), (371, 370, 385, 386), (364, 363, 378, 379), (357, 296, 372), (205, 371, 386), (384, 383, 398, 399), (377, 376, 391, 392), (385, 384, 399, 400), (378, 377, 392, 393), (386, 385, 400, 401), (379, 378, 393, 394), (372, 296, 387), (205, 386, 401), (380, 379, 394, 395), (373, 372, 387, 388), (381, 380, 395, 396), (374, 373, 388, 389), (382, 381, 396, 397), (375, 374, 389, 390), (383, 382, 397, 398), (376, 375, 390, 391), (388, 387, 402, 403), (396, 395, 410, 411), (389, 388, 403, 404), (397, 396, 411, 412), (390, 389, 404, 405), (398, 397, 412, 413), (391, 390, 405, 406), (399, 398, 413, 414), (392, 391, 406, 407), (400, 399, 414, 415), (393, 392, 407, 408), (401, 400, 415, 416), (394, 393, 408, 409), (387, 296, 402), (205, 401, 416), (395, 394, 409, 410), (407, 406, 421, 422), (415, 414, 429, 430), (408, 407, 422, 423), (416, 415, 430, 431), (409, 408, 423, 424), (402, 296, 417), (205, 416, 431), (410, 409, 424, 425), (403, 402, 417, 418), (411, 410, 425, 426), (404, 403, 418, 419), (412, 411, 426, 427), (405, 404, 419, 420), (413, 412, 427, 428), (406, 405, 420, 421), (414, 413, 428, 429), (426, 425, 440, 441), (419, 418, 433, 434), (427, 426, 441, 442), (420, 419, 434, 435), (428, 427, 442, 443), (421, 420, 435, 436), (429, 428, 443, 444), (422, 421, 436, 437), (430, 429, 444, 445), (423, 422, 437, 438), (431, 430, 445, 446), (424, 423, 438, 439), (417, 296, 432), (205, 431, 446), (425, 424, 439, 440), (418, 417, 432, 433), (445, 444, 459, 460), (438, 437, 452, 453), (446, 445, 460, 461), (439, 438, 453, 454), (432, 296, 447), (205, 446, 461), (440, 439, 454, 455), (433, 432, 447, 448), (441, 440, 455, 456), (434, 433, 448, 449), (442, 441, 456, 457), (435, 434, 449, 450), (443, 442, 457, 458), (436, 435, 450, 451), (444, 443, 458, 459), (437, 436, 451, 452), (457, 456, 471, 472), (450, 449, 464, 465), (458, 457, 472, 473), (451, 450, 465, 466), (459, 458, 473, 474), (452, 451, 466, 467), (460, 459, 474, 475), (453, 452, 467, 468), (461, 460, 475, 476), (454, 453, 468, 469), (447, 296, 462), (205, 461, 476), (455, 454, 469, 470), (448, 447, 462, 463), (456, 455, 470, 471), (449, 448, 463, 464), (476, 475, 480, 481), (469, 468, 6, 7), (462, 296, 0), (205, 476, 481), (470, 469, 7, 8), (463, 462, 0, 1), (471, 470, 8, 477), (464, 463, 1, 2), (472, 471, 477, 478), (465, 464, 2, 3), (473, 472, 478, 479), (466, 465, 3, 4), (474, 473, 479, 9), (467, 466, 4, 5), (475, 474, 9, 480), (468, 467, 5, 6)])
me_sphere.polygons.foreach_set('use_smooth', [True] * 512)
me_sphere.materials.append(mat_material_001)
me_sphere.use_remesh_preserve_volume = False
me_sphere.use_remesh_preserve_attributes = False
me_sphere.use_mirror_vertex_groups = False
me_sphere.update()

# ---- objects
ob_plane_001 = bpy.data.objects.new('Plane.001', me_plane_001)
ob_plane = bpy.data.objects.new('Plane', me_plane)
ob_cylinder = bpy.data.objects.new('Cylinder', me_cylinder)
ob_sphere = bpy.data.objects.new('Sphere', me_sphere)
ob_lamp = bpy.data.objects.new('Lamp', light_lamp)
ob_camera = bpy.data.objects.new('Camera', cam_camera)
ob_lamp_001 = bpy.data.objects.new('Lamp.001', light_lamp_001)
ob_lamp_002 = bpy.data.objects.new('Lamp.002', light_lamp_002)
ob_lamp_003 = bpy.data.objects.new('Lamp.003', light_lamp_003)
ob_lamp_004 = bpy.data.objects.new('Lamp.004', light_lamp_004)

# ---- transforms, parenting, visibility, modifiers, constraints
ob_plane_001.location = (0.0, 0.0, 0.0)
ob_plane_001.scale = (23.52, 23.52, 23.52)
ob_plane_001.lineart.crease_threshold = 0.0
ob_plane.location = (1.788, -0.09799, 4.042)
ob_plane.rotation_euler = (1.102, -0.0, 0.6681)
ob_plane.scale = (0.5458, 0.7347, 0.7347)
ob_plane.lineart.crease_threshold = 0.0
ob_cylinder.location = (0.0, 0.0, 2.55)
ob_cylinder.scale = (0.912, 0.912, 2.051)
ob_cylinder.lineart.crease_threshold = 0.0
_m = ob_cylinder.modifiers.new('Subsurf', 'SUBSURF')
_m.uv_smooth = 'PRESERVE_CORNERS'
_m.quality = 2
_m.show_only_control_edges = False
ob_sphere.location = (0.0, 0.0, 5.791)
ob_sphere.lineart.crease_threshold = 0.0
ob_lamp.location = (2.433, 0.2874, 5.904)
ob_lamp.rotation_euler = (0.2635, 0.05522, 1.866)
ob_lamp.lock_rotations_4d = False
ob_lamp.empty_display_type = 'ARROWS'
ob_lamp.color = (0.0, 0.0, 0.0, 0.0)
ob_lamp.lineart.crease_threshold = 0.0
ob_camera.location = (7.481, -6.508, 5.344)
ob_camera.rotation_euler = (1.109, 0.0, 0.8149)
ob_camera.lock_rotations_4d = False
ob_camera.empty_display_type = 'ARROWS'
ob_camera.color = (0.0, 0.0, 0.0, 0.0)
ob_camera.display_type = 'WIRE'
ob_camera.lineart.crease_threshold = 0.0
ob_lamp_001.location = (-5.388, 0.2874, 5.904)
ob_lamp_001.rotation_euler = (-0.02872, 0.05522, 4.38)
ob_lamp_001.lock_rotations_4d = False
ob_lamp_001.empty_display_type = 'ARROWS'
ob_lamp_001.color = (0.0, 0.0, 0.0, 0.0)
ob_lamp_001.lineart.crease_threshold = 0.0
ob_lamp_002.location = (0.9873, -1.403, 1.12)
ob_lamp_002.rotation_euler = (0.2635, 0.05522, 1.866)
ob_lamp_002.lock_rotations_4d = False
ob_lamp_002.empty_display_type = 'ARROWS'
ob_lamp_002.color = (0.0, 0.0, 0.0, 0.0)
ob_lamp_002.lineart.crease_threshold = 0.0
ob_lamp_003.location = (0.9961, -0.9542, 5.238)
ob_lamp_003.rotation_euler = (-0.313, -1.051, 2.958)
ob_lamp_003.lock_rotations_4d = False
ob_lamp_003.empty_display_type = 'ARROWS'
ob_lamp_003.color = (0.0, 0.0, 0.0, 0.0)
ob_lamp_003.lineart.crease_threshold = 0.0
ob_lamp_004.location = (0.9873, -1.403, 8.05)
ob_lamp_004.rotation_euler = (0.2635, 0.05522, 1.866)
ob_lamp_004.lock_rotations_4d = False
ob_lamp_004.empty_display_type = 'ARROWS'
ob_lamp_004.color = (0.0, 0.0, 0.0, 0.0)
ob_lamp_004.lineart.crease_threshold = 0.0

# ---- collection membership
col_collection_1.objects.link(ob_plane_001)
col_collection_1.objects.link(ob_plane)
col_collection_1.objects.link(ob_cylinder)
col_collection_1.objects.link(ob_sphere)
col_collection_1.objects.link(ob_lamp)
col_collection_1.objects.link(ob_camera)
col_collection_1.objects.link(ob_lamp_001)
col_collection_1.objects.link(ob_lamp_002)
col_collection_1.objects.link(ob_lamp_003)
col_collection_1.objects.link(ob_lamp_004)

# ---- scene / render settings (as saved in the file)
scene.camera = ob_camera
scene.frame_start = 1; scene.frame_end = 250; scene.frame_set(0)
scene.render.engine = 'CYCLES'
scene.render.resolution_percentage = 50
scene.render.dither_intensity = 0.0
scene.cycles.use_denoising = False
scene.cycles.samples = 128
scene.cycles.sampling_pattern = 'TABULATED_SOBOL'
scene.cycles.use_adaptive_sampling = False
scene.cycles.use_light_tree = False
scene.cycles.blur_glossy = 0.0
scene.cycles.max_bounces = 6
scene.cycles.sample_clamp_indirect = 0.0
scene.view_settings.view_transform = 'Standard'
bpy.context.view_layer.update()
